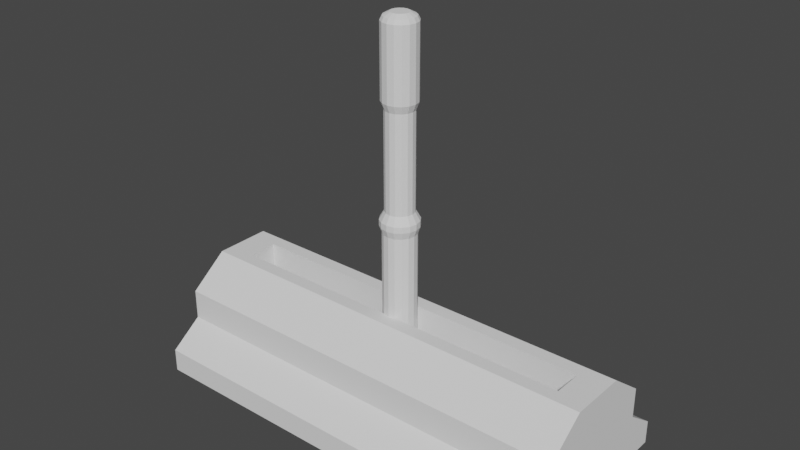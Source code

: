 # Source: Alavanca.blend  (saved by Blender 2.80.75; exported with 4.5.12 LTS)
import bpy
from mathutils import Matrix  # noqa: F401  (used for matrix-valued properties, if any)

bpy.ops.wm.read_factory_settings(use_empty=True)
scene = bpy.context.scene
scene.name = 'Scene'

# ---- collections
col_collection = bpy.data.collections.new('Collection'); scene.collection.children.link(col_collection)

# ---- world
world_world = bpy.data.worlds.new('World'); scene.world = world_world
world_world.use_nodes = True; world_world.node_tree.nodes.clear()
_N = world_world.node_tree.nodes; _L = world_world.node_tree.links
n0 = _N.new('ShaderNodeOutputWorld'); n0.name = 'World Output'; n0.location = (300, 300)
n1 = _N.new('ShaderNodeBackground'); n1.name = 'Background'; n1.location = (10, 300)
n1.inputs[0].default_value = (0.05088, 0.05088, 0.05088, 1.0)
_L.new(n1.outputs[0], n0.inputs[0])
n0.is_active_output = True
world_world.color = (0.05088, 0.05088, 0.05088)
world_world.use_sun_shadow = False
world_world.sun_shadow_jitter_overblur = 0.0

# ---- meshes
me_cube_001 = bpy.data.meshes.new('Cube.001')
me_cube_001.from_pydata([(-1.0, -1.0, -1.0), (-1.0, -1.0, -0.7643), (-1.0, 1.0, -1.0), (-1.0, 1.0, -0.7643), (1.0, -1.0, -1.0), (1.0, -1.0, -0.7643), (1.0, 1.0, -1.0), (1.0, 1.0, -0.7643), (-1.0, -0.6756, -0.5264), (-1.0, 0.6756, -0.5264), (1.0, 0.6756, -0.5264), (1.0, -0.6756, -0.5264), (-1.0, -0.6756, -0.2224), (-1.0, 0.6756, -0.2224), (1.0, 0.6756, -0.2224), (1.0, -0.6756, -0.2224), (-0.8621, -0.1505, 0.07362), (-0.8621, 0.1505, 0.07362), (0.8621, 0.1505, 0.07362), (0.8621, -0.1505, 0.07362), (-1.0, -0.2884, 0.07362), (-1.0, 0.2884, 0.07362), (1.0, 0.2884, 0.07362), (1.0, -0.2884, 0.07362), (-0.8621, -0.1505, -0.3271), (-0.8621, 0.1505, -0.3271), (0.8621, 0.1505, -0.3271), (0.8621, -0.1505, -0.3271)], [], [(0, 1, 3, 2), (2, 3, 7, 6), (6, 7, 5, 4), (4, 5, 1, 0), (2, 6, 4, 0), (7, 3, 9, 10), (9, 8, 12, 13), (5, 7, 10, 11), (3, 1, 8, 9), (1, 5, 11, 8), (12, 15, 23, 20), (8, 11, 15, 12), (10, 9, 13, 14), (11, 10, 14, 15), (16, 19, 27, 24), (14, 13, 21, 22), (15, 14, 22, 23), (13, 12, 20, 21), (16, 17, 21, 20), (17, 18, 22, 21), (18, 19, 23, 22), (19, 16, 20, 23), (26, 25, 24, 27), (18, 17, 25, 26), (19, 18, 26, 27), (17, 16, 24, 25)])
_uv = me_cube_001.uv_layers.new(name='UVMap')
_uv.uv.foreach_set('vector', [0.375, 0.0, 0.625, 0.0, 0.625, 0.25, 0.375, 0.25, 0.375, 0.25, 0.625, 0.25, 0.625, 0.5, 0.375, 0.5, 0.375, 0.5, 0.625, 0.5, 0.625, 0.75, 0.375, 0.75, 0.375, 0.75, 0.625, 0.75, 0.625, 1.0, 0.375, 1.0, 0.125, 0.5, 0.375, 0.5, 0.375, 0.75, 0.125, 0.75, 0.625, 0.5, 0.625, 0.25, 0.625, 0.25, 0.625, 0.5, 0.625, 0.25, 0.625, 0.0, 0.625, 0.0, 0.625, 0.25, 0.625, 0.75, 0.625, 0.5, 0.625, 0.5, 0.625, 0.75, 0.625, 0.25, 0.625, 0.0, 0.625, 0.0, 0.625, 0.25, 0.625, 1.0, 0.625, 0.75, 0.625, 0.75, 0.625, 1.0, 0.625, 1.0, 0.625, 0.75, 0.625, 0.75, 0.625, 1.0, 0.625, 1.0, 0.625, 0.75, 0.625, 0.75, 0.625, 1.0, 0.625, 0.5, 0.625, 0.25, 0.625, 0.25, 0.625, 0.5, 0.625, 0.75, 0.625, 0.5, 0.625, 0.5, 0.625, 0.75, 0.8578, 0.6902, 0.6422, 0.6902, 0.6422, 0.6902, 0.8578, 0.6902, 0.625, 0.5, 0.625, 0.25, 0.625, 0.25, 0.625, 0.5, 0.625, 0.75, 0.625, 0.5, 0.625, 0.5, 0.625, 0.75, 0.625, 0.25, 0.625, 0.0, 0.625, 0.0, 0.625, 0.25, 0.8578, 0.6902, 0.8578, 0.5598, 0.875, 0.5, 0.875, 0.75, 0.8578, 0.5598, 0.6422, 0.5598, 0.625, 0.5, 0.875, 0.5, 0.6422, 0.5598, 0.6422, 0.6902, 0.625, 0.75, 0.625, 0.5, 0.6422, 0.6902, 0.8578, 0.6902, 0.875, 0.75, 0.625, 0.75, 0.6422, 0.5598, 0.8578, 0.5598, 0.8578, 0.6902, 0.6422, 0.6902, 0.6422, 0.5598, 0.8578, 0.5598, 0.8578, 0.5598, 0.6422, 0.5598, 0.6422, 0.6902, 0.6422, 0.5598, 0.6422, 0.5598, 0.6422, 0.6902, 0.8578, 0.5598, 0.8578, 0.6902, 0.8578, 0.6902, 0.8578, 0.5598])
me_cube_001.use_remesh_preserve_volume = False
me_cube_001.use_remesh_preserve_attributes = False
me_cube_001.use_mirror_vertex_groups = False
me_cube_001.update()
me_cylinder = bpy.data.meshes.new('Cylinder')
me_cylinder.from_pydata([(-5.665e-08, 1.0, 4.768e-07), (-5.665e-08, 1.0, 7.165), (0.3827, 0.9239, 4.768e-07), (0.3827, 0.9239, 7.165), (0.7071, 0.7071, 4.768e-07), (0.7071, 0.7071, 7.165), (0.9239, 0.3827, 4.768e-07), (0.9239, 0.3827, 7.165), (1.0, -5.504e-08, 4.768e-07), (1.0, -5.504e-08, 7.165), (0.9239, -0.3827, 4.768e-07), (0.9239, -0.3827, 7.165), (0.7071, -0.7071, 4.768e-07), (0.7071, -0.7071, 7.165), (0.3827, -0.9239, 4.768e-07), (0.3827, -0.9239, 7.165), (9.435e-08, -1.0, 4.768e-07), (9.435e-08, -1.0, 7.165), (-0.3827, -0.9239, 4.768e-07), (-0.3827, -0.9239, 7.165), (-0.7071, -0.7071, 4.768e-07), (-0.7071, -0.7071, 7.165), (-0.9239, -0.3827, 4.768e-07), (-0.9239, -0.3827, 7.165), (-1.0, 5.959e-10, 4.768e-07), (-1.0, 5.959e-10, 7.165), (-0.9239, 0.3827, 4.768e-07), (-0.9239, 0.3827, 7.165), (-0.7071, 0.7071, 4.768e-07), (-0.7071, 0.7071, 7.165), (-0.3827, 0.9239, 4.768e-07), (-0.3827, 0.9239, 7.165), (0.4397, 1.062, 7.525), (-2.011e-07, 1.149, 7.525), (0.8125, 0.8125, 7.525), (1.062, 0.4397, 7.525), (1.149, -6.325e-08, 7.525), (1.062, -0.4397, 7.525), (0.8125, -0.8125, 7.525), (0.4397, -1.062, 7.525), (-2.762e-08, -1.149, 7.525), (-0.4397, -1.062, 7.525), (-0.8125, -0.8125, 7.525), (-1.062, -0.4397, 7.525), (-1.149, 6.847e-10, 7.525), (-1.062, 0.4397, 7.525), (-0.8125, 0.8125, 7.525), (-0.4397, 1.062, 7.525), (0.4397, 1.062, 7.823), (-1.397e-07, 1.149, 7.823), (0.8125, 0.8125, 7.823), (1.062, 0.4397, 7.823), (1.149, -6.325e-08, 7.823), (1.062, -0.4397, 7.823), (0.8125, -0.8125, 7.823), (0.4397, -1.062, 7.823), (3.383e-08, -1.149, 7.823), (-0.4397, -1.062, 7.823), (-0.8125, -0.8125, 7.823), (-1.062, -0.4397, 7.823), (-1.149, 6.847e-10, 7.823), (-1.062, 0.4397, 7.823), (-0.8125, 0.8125, 7.823), (-0.4397, 1.062, 7.823), (0.3308, 0.7985, 8.237), (-1.833e-07, 0.8643, 8.237), (0.6112, 0.6112, 8.237), (0.7985, 0.3308, 8.237), (0.8643, -4.617e-08, 8.237), (0.7985, -0.3308, 8.237), (0.6112, -0.6112, 8.237), (0.3308, -0.7985, 8.237), (-5.282e-08, -0.8643, 8.237), (-0.3308, -0.7985, 8.237), (-0.6112, -0.6112, 8.237), (-0.7985, -0.3308, 8.237), (-0.8643, 1.919e-09, 8.237), (-0.7985, 0.3308, 8.237), (-0.6112, 0.6112, 8.237), (-0.3308, 0.7985, 8.237), (0.3308, 0.7985, 13.08), (5.893e-08, 0.8643, 13.08), (0.6112, 0.6112, 13.08), (0.7985, 0.3308, 13.08), (0.8643, -4.617e-08, 13.08), (0.7985, -0.3308, 13.08), (0.6112, -0.6112, 13.08), (0.3308, -0.7985, 13.08), (1.894e-07, -0.8643, 13.08), (-0.3308, -0.7985, 13.08), (-0.6112, -0.6112, 13.08), (-0.7985, -0.3308, 13.08), (-0.8643, 1.919e-09, 13.08), (-0.7985, 0.3308, 13.08), (-0.6112, 0.6112, 13.08), (-0.3308, 0.7985, 13.08), (0.3966, 0.9574, 13.46), (-7.202e-08, 1.036, 13.46), (0.7328, 0.7328, 13.46), (0.9574, 0.3966, 13.46), (1.036, -5.423e-08, 13.46), (0.9574, -0.3966, 13.46), (0.7328, -0.7328, 13.46), (0.3966, -0.9574, 13.46), (8.446e-08, -1.036, 13.46), (-0.3966, -0.9574, 13.46), (-0.7328, -0.7328, 13.46), (-0.9574, -0.3966, 13.46), (-1.036, 3.428e-09, 13.46), (-0.9574, 0.3966, 13.46), (-0.7328, 0.7328, 13.46), (-0.3966, 0.9574, 13.46), (0.3966, 0.9574, 16.99), (6.976e-07, 1.036, 16.99), (0.7328, 0.7328, 16.99), (0.9574, 0.3966, 16.99), (1.036, -5.423e-08, 16.99), (0.9574, -0.3966, 16.99), (0.7328, -0.7328, 16.99), (0.3966, -0.9574, 16.99), (8.541e-07, -1.036, 16.99), (-0.3966, -0.9574, 16.99), (-0.7328, -0.7328, 16.99), (-0.9574, -0.3966, 16.99), (-1.036, 3.428e-09, 16.99), (-0.9574, 0.3966, 16.99), (-0.7328, 0.7328, 16.99), (-0.3966, 0.9574, 16.99), (0.3506, 0.8464, 17.19), (7.325e-07, 0.9161, 17.19), (0.6478, 0.6478, 17.19), (0.8464, 0.3506, 17.19), (0.9161, -4.86e-08, 17.19), (0.8464, -0.3506, 17.19), (0.6478, -0.6478, 17.19), (0.3506, -0.8464, 17.19), (8.708e-07, -0.9161, 17.19), (-0.3506, -0.8464, 17.19), (-0.6478, -0.6478, 17.19), (-0.8464, -0.3506, 17.19), (-0.9161, 2.373e-09, 17.19), (-0.8464, 0.3506, 17.19), (-0.6478, 0.6478, 17.19), (-0.3506, 0.8464, 17.19), (0.21, 0.507, 17.35), (8.504e-07, 0.5488, 17.35), (0.3881, 0.3881, 17.35), (0.507, 0.21, 17.35), (0.5488, -2.684e-08, 17.35), (0.507, -0.21, 17.35), (0.3881, -0.3881, 17.35), (0.21, -0.507, 17.35), (9.333e-07, -0.5488, 17.35), (-0.21, -0.507, 17.35), (-0.3881, -0.3881, 17.35), (-0.507, -0.21, 17.35), (-0.5488, 3.693e-09, 17.35), (-0.507, 0.21, 17.35), (-0.3881, 0.3881, 17.35), (-0.21, 0.507, 17.35)], [], [(0, 1, 3, 2), (2, 3, 5, 4), (4, 5, 7, 6), (6, 7, 9, 8), (8, 9, 11, 10), (10, 11, 13, 12), (12, 13, 15, 14), (14, 15, 17, 16), (16, 17, 19, 18), (18, 19, 21, 20), (20, 21, 23, 22), (22, 23, 25, 24), (24, 25, 27, 26), (26, 27, 29, 28), (31, 29, 46, 47), (28, 29, 31, 30), (30, 31, 1, 0), (0, 2, 4, 6, 8, 10, 12, 14, 16, 18, 20, 22, 24, 26, 28, 30), (44, 43, 59, 60), (7, 5, 34, 35), (17, 15, 39, 40), (3, 1, 33, 32), (27, 25, 44, 45), (13, 11, 37, 38), (23, 21, 42, 43), (1, 31, 47, 33), (9, 7, 35, 36), (19, 17, 40, 41), (29, 27, 45, 46), (5, 3, 32, 34), (15, 13, 38, 39), (25, 23, 43, 44), (11, 9, 36, 37), (21, 19, 41, 42), (50, 48, 64, 66), (37, 36, 52, 53), (45, 44, 60, 61), (38, 37, 53, 54), (46, 45, 61, 62), (39, 38, 54, 55), (47, 46, 62, 63), (40, 39, 55, 56), (32, 33, 49, 48), (33, 47, 63, 49), (41, 40, 56, 57), (34, 32, 48, 50), (42, 41, 57, 58), (35, 34, 50, 51), (43, 42, 58, 59), (36, 35, 51, 52), (71, 70, 86, 87), (58, 57, 73, 74), (51, 50, 66, 67), (59, 58, 74, 75), (52, 51, 67, 68), (60, 59, 75, 76), (53, 52, 68, 69), (61, 60, 76, 77), (54, 53, 69, 70), (62, 61, 77, 78), (55, 54, 70, 71), (63, 62, 78, 79), (56, 55, 71, 72), (48, 49, 65, 64), (49, 63, 79, 65), (57, 56, 72, 73), (92, 91, 107, 108), (79, 78, 94, 95), (72, 71, 87, 88), (64, 65, 81, 80), (65, 79, 95, 81), (73, 72, 88, 89), (66, 64, 80, 82), (74, 73, 89, 90), (67, 66, 82, 83), (75, 74, 90, 91), (68, 67, 83, 84), (76, 75, 91, 92), (69, 68, 84, 85), (77, 76, 92, 93), (70, 69, 85, 86), (78, 77, 93, 94), (106, 105, 121, 122), (85, 84, 100, 101), (93, 92, 108, 109), (86, 85, 101, 102), (94, 93, 109, 110), (87, 86, 102, 103), (95, 94, 110, 111), (88, 87, 103, 104), (80, 81, 97, 96), (81, 95, 111, 97), (89, 88, 104, 105), (82, 80, 96, 98), (90, 89, 105, 106), (83, 82, 98, 99), (91, 90, 106, 107), (84, 83, 99, 100), (127, 126, 142, 143), (99, 98, 114, 115), (107, 106, 122, 123), (100, 99, 115, 116), (108, 107, 123, 124), (101, 100, 116, 117), (109, 108, 124, 125), (102, 101, 117, 118), (110, 109, 125, 126), (103, 102, 118, 119), (111, 110, 126, 127), (104, 103, 119, 120), (96, 97, 113, 112), (97, 111, 127, 113), (105, 104, 120, 121), (98, 96, 112, 114), (133, 132, 148, 149), (120, 119, 135, 136), (112, 113, 129, 128), (113, 127, 143, 129), (121, 120, 136, 137), (114, 112, 128, 130), (122, 121, 137, 138), (115, 114, 130, 131), (123, 122, 138, 139), (116, 115, 131, 132), (124, 123, 139, 140), (117, 116, 132, 133), (125, 124, 140, 141), (118, 117, 133, 134), (126, 125, 141, 142), (119, 118, 134, 135), (144, 145, 159, 158, 157, 156, 155, 154, 153, 152, 151, 150, 149, 148, 147, 146), (141, 140, 156, 157), (134, 133, 149, 150), (142, 141, 157, 158), (135, 134, 150, 151), (143, 142, 158, 159), (136, 135, 151, 152), (128, 129, 145, 144), (129, 143, 159, 145), (137, 136, 152, 153), (130, 128, 144, 146), (138, 137, 153, 154), (131, 130, 146, 147), (139, 138, 154, 155), (132, 131, 147, 148), (140, 139, 155, 156)])
_uv = me_cylinder.uv_layers.new(name='UVMap')
_uv.uv.foreach_set('vector', [1.0, 0.5, 1.0, 1.0, 0.9375, 1.0, 0.9375, 0.5, 0.9375, 0.5, 0.9375, 1.0, 0.875, 1.0, 0.875, 0.5, 0.875, 0.5, 0.875, 1.0, 0.8125, 1.0, 0.8125, 0.5, 0.8125, 0.5, 0.8125, 1.0, 0.75, 1.0, 0.75, 0.5, 0.75, 0.5, 0.75, 1.0, 0.6875, 1.0, 0.6875, 0.5, 0.6875, 0.5, 0.6875, 1.0, 0.625, 1.0, 0.625, 0.5, 0.625, 0.5, 0.625, 1.0, 0.5625, 1.0, 0.5625, 0.5, 0.5625, 0.5, 0.5625, 1.0, 0.5, 1.0, 0.5, 0.5, 0.5, 0.5, 0.5, 1.0, 0.4375, 1.0, 0.4375, 0.5, 0.4375, 0.5, 0.4375, 1.0, 0.375, 1.0, 0.375, 0.5, 0.375, 0.5, 0.375, 1.0, 0.3125, 1.0, 0.3125, 0.5, 0.3125, 0.5, 0.3125, 1.0, 0.25, 1.0, 0.25, 0.5, 0.25, 0.5, 0.25, 1.0, 0.1875, 1.0, 0.1875, 0.5, 0.1875, 0.5, 0.1875, 1.0, 0.125, 1.0, 0.125, 0.5, 0.0625, 1.0, 0.125, 1.0, 0.125, 1.0, 0.0625, 1.0, 0.125, 0.5, 0.125, 1.0, 0.0625, 1.0, 0.0625, 0.5, 0.0625, 0.5, 0.0625, 1.0, 0.0, 1.0, 0.0, 0.5, 0.75, 0.49, 0.8418, 0.4717, 0.9197, 0.4197, 0.9717, 0.3418, 0.99, 0.25, 0.9717, 0.1582, 0.9197, 0.08029, 0.8418, 0.02827, 0.75, 0.01, 0.6582, 0.02827, 0.5803, 0.08029, 0.5283, 0.1582, 0.51, 0.25, 0.5283, 0.3418, 0.5803, 0.4197, 0.6582, 0.4717, 0.25, 1.0, 0.3125, 1.0, 0.3125, 1.0, 0.25, 1.0, 0.8125, 1.0, 0.875, 1.0, 0.875, 1.0, 0.8125, 1.0, 0.5, 1.0, 0.5625, 1.0, 0.5625, 1.0, 0.5, 1.0, 0.9375, 1.0, 1.0, 1.0, 1.0, 1.0, 0.9375, 1.0, 0.1875, 1.0, 0.25, 1.0, 0.25, 1.0, 0.1875, 1.0, 0.625, 1.0, 0.6875, 1.0, 0.6875, 1.0, 0.625, 1.0, 0.3125, 1.0, 0.375, 1.0, 0.375, 1.0, 0.3125, 1.0, 0.0, 1.0, 0.0625, 1.0, 0.0625, 1.0, 0.0, 1.0, 0.75, 1.0, 0.8125, 1.0, 0.8125, 1.0, 0.75, 1.0, 0.4375, 1.0, 0.5, 1.0, 0.5, 1.0, 0.4375, 1.0, 0.125, 1.0, 0.1875, 1.0, 0.1875, 1.0, 0.125, 1.0, 0.875, 1.0, 0.9375, 1.0, 0.9375, 1.0, 0.875, 1.0, 0.5625, 1.0, 0.625, 1.0, 0.625, 1.0, 0.5625, 1.0, 0.25, 1.0, 0.3125, 1.0, 0.3125, 1.0, 0.25, 1.0, 0.6875, 1.0, 0.75, 1.0, 0.75, 1.0, 0.6875, 1.0, 0.375, 1.0, 0.4375, 1.0, 0.4375, 1.0, 0.375, 1.0, 0.875, 1.0, 0.9375, 1.0, 0.9375, 1.0, 0.875, 1.0, 0.6875, 1.0, 0.75, 1.0, 0.75, 1.0, 0.6875, 1.0, 0.1875, 1.0, 0.25, 1.0, 0.25, 1.0, 0.1875, 1.0, 0.625, 1.0, 0.6875, 1.0, 0.6875, 1.0, 0.625, 1.0, 0.125, 1.0, 0.1875, 1.0, 0.1875, 1.0, 0.125, 1.0, 0.5625, 1.0, 0.625, 1.0, 0.625, 1.0, 0.5625, 1.0, 0.0625, 1.0, 0.125, 1.0, 0.125, 1.0, 0.0625, 1.0, 0.5, 1.0, 0.5625, 1.0, 0.5625, 1.0, 0.5, 1.0, 0.9375, 1.0, 1.0, 1.0, 1.0, 1.0, 0.9375, 1.0, 0.0, 1.0, 0.0625, 1.0, 0.0625, 1.0, 0.0, 1.0, 0.4375, 1.0, 0.5, 1.0, 0.5, 1.0, 0.4375, 1.0, 0.875, 1.0, 0.9375, 1.0, 0.9375, 1.0, 0.875, 1.0, 0.375, 1.0, 0.4375, 1.0, 0.4375, 1.0, 0.375, 1.0, 0.8125, 1.0, 0.875, 1.0, 0.875, 1.0, 0.8125, 1.0, 0.3125, 1.0, 0.375, 1.0, 0.375, 1.0, 0.3125, 1.0, 0.75, 1.0, 0.8125, 1.0, 0.8125, 1.0, 0.75, 1.0, 0.5625, 1.0, 0.625, 1.0, 0.625, 1.0, 0.5625, 1.0, 0.375, 1.0, 0.4375, 1.0, 0.4375, 1.0, 0.375, 1.0, 0.8125, 1.0, 0.875, 1.0, 0.875, 1.0, 0.8125, 1.0, 0.3125, 1.0, 0.375, 1.0, 0.375, 1.0, 0.3125, 1.0, 0.75, 1.0, 0.8125, 1.0, 0.8125, 1.0, 0.75, 1.0, 0.25, 1.0, 0.3125, 1.0, 0.3125, 1.0, 0.25, 1.0, 0.6875, 1.0, 0.75, 1.0, 0.75, 1.0, 0.6875, 1.0, 0.1875, 1.0, 0.25, 1.0, 0.25, 1.0, 0.1875, 1.0, 0.625, 1.0, 0.6875, 1.0, 0.6875, 1.0, 0.625, 1.0, 0.125, 1.0, 0.1875, 1.0, 0.1875, 1.0, 0.125, 1.0, 0.5625, 1.0, 0.625, 1.0, 0.625, 1.0, 0.5625, 1.0, 0.0625, 1.0, 0.125, 1.0, 0.125, 1.0, 0.0625, 1.0, 0.5, 1.0, 0.5625, 1.0, 0.5625, 1.0, 0.5, 1.0, 0.9375, 1.0, 1.0, 1.0, 1.0, 1.0, 0.9375, 1.0, 0.0, 1.0, 0.0625, 1.0, 0.0625, 1.0, 0.0, 1.0, 0.4375, 1.0, 0.5, 1.0, 0.5, 1.0, 0.4375, 1.0, 0.25, 1.0, 0.3125, 1.0, 0.3125, 1.0, 0.25, 1.0, 0.0625, 1.0, 0.125, 1.0, 0.125, 1.0, 0.0625, 1.0, 0.5, 1.0, 0.5625, 1.0, 0.5625, 1.0, 0.5, 1.0, 0.9375, 1.0, 1.0, 1.0, 1.0, 1.0, 0.9375, 1.0, 0.0, 1.0, 0.0625, 1.0, 0.0625, 1.0, 0.0, 1.0, 0.4375, 1.0, 0.5, 1.0, 0.5, 1.0, 0.4375, 1.0, 0.875, 1.0, 0.9375, 1.0, 0.9375, 1.0, 0.875, 1.0, 0.375, 1.0, 0.4375, 1.0, 0.4375, 1.0, 0.375, 1.0, 0.8125, 1.0, 0.875, 1.0, 0.875, 1.0, 0.8125, 1.0, 0.3125, 1.0, 0.375, 1.0, 0.375, 1.0, 0.3125, 1.0, 0.75, 1.0, 0.8125, 1.0, 0.8125, 1.0, 0.75, 1.0, 0.25, 1.0, 0.3125, 1.0, 0.3125, 1.0, 0.25, 1.0, 0.6875, 1.0, 0.75, 1.0, 0.75, 1.0, 0.6875, 1.0, 0.1875, 1.0, 0.25, 1.0, 0.25, 1.0, 0.1875, 1.0, 0.625, 1.0, 0.6875, 1.0, 0.6875, 1.0, 0.625, 1.0, 0.125, 1.0, 0.1875, 1.0, 0.1875, 1.0, 0.125, 1.0, 0.375, 1.0, 0.4375, 1.0, 0.4375, 1.0, 0.375, 1.0, 0.6875, 1.0, 0.75, 1.0, 0.75, 1.0, 0.6875, 1.0, 0.1875, 1.0, 0.25, 1.0, 0.25, 1.0, 0.1875, 1.0, 0.625, 1.0, 0.6875, 1.0, 0.6875, 1.0, 0.625, 1.0, 0.125, 1.0, 0.1875, 1.0, 0.1875, 1.0, 0.125, 1.0, 0.5625, 1.0, 0.625, 1.0, 0.625, 1.0, 0.5625, 1.0, 0.0625, 1.0, 0.125, 1.0, 0.125, 1.0, 0.0625, 1.0, 0.5, 1.0, 0.5625, 1.0, 0.5625, 1.0, 0.5, 1.0, 0.9375, 1.0, 1.0, 1.0, 1.0, 1.0, 0.9375, 1.0, 0.0, 1.0, 0.0625, 1.0, 0.0625, 1.0, 0.0, 1.0, 0.4375, 1.0, 0.5, 1.0, 0.5, 1.0, 0.4375, 1.0, 0.875, 1.0, 0.9375, 1.0, 0.9375, 1.0, 0.875, 1.0, 0.375, 1.0, 0.4375, 1.0, 0.4375, 1.0, 0.375, 1.0, 0.8125, 1.0, 0.875, 1.0, 0.875, 1.0, 0.8125, 1.0, 0.3125, 1.0, 0.375, 1.0, 0.375, 1.0, 0.3125, 1.0, 0.75, 1.0, 0.8125, 1.0, 0.8125, 1.0, 0.75, 1.0, 0.0625, 1.0, 0.125, 1.0, 0.125, 1.0, 0.0625, 1.0, 0.8125, 1.0, 0.875, 1.0, 0.875, 1.0, 0.8125, 1.0, 0.3125, 1.0, 0.375, 1.0, 0.375, 1.0, 0.3125, 1.0, 0.75, 1.0, 0.8125, 1.0, 0.8125, 1.0, 0.75, 1.0, 0.25, 1.0, 0.3125, 1.0, 0.3125, 1.0, 0.25, 1.0, 0.6875, 1.0, 0.75, 1.0, 0.75, 1.0, 0.6875, 1.0, 0.1875, 1.0, 0.25, 1.0, 0.25, 1.0, 0.1875, 1.0, 0.625, 1.0, 0.6875, 1.0, 0.6875, 1.0, 0.625, 1.0, 0.125, 1.0, 0.1875, 1.0, 0.1875, 1.0, 0.125, 1.0, 0.5625, 1.0, 0.625, 1.0, 0.625, 1.0, 0.5625, 1.0, 0.0625, 1.0, 0.125, 1.0, 0.125, 1.0, 0.0625, 1.0, 0.5, 1.0, 0.5625, 1.0, 0.5625, 1.0, 0.5, 1.0, 0.9375, 1.0, 1.0, 1.0, 1.0, 1.0, 0.9375, 1.0, 0.0, 1.0, 0.0625, 1.0, 0.0625, 1.0, 0.0, 1.0, 0.4375, 1.0, 0.5, 1.0, 0.5, 1.0, 0.4375, 1.0, 0.875, 1.0, 0.9375, 1.0, 0.9375, 1.0, 0.875, 1.0, 0.6875, 1.0, 0.75, 1.0, 0.75, 1.0, 0.6875, 1.0, 0.5, 1.0, 0.5625, 1.0, 0.5625, 1.0, 0.5, 1.0, 0.9375, 1.0, 1.0, 1.0, 1.0, 1.0, 0.9375, 1.0, 0.0, 1.0, 0.0625, 1.0, 0.0625, 1.0, 0.0, 1.0, 0.4375, 1.0, 0.5, 1.0, 0.5, 1.0, 0.4375, 1.0, 0.875, 1.0, 0.9375, 1.0, 0.9375, 1.0, 0.875, 1.0, 0.375, 1.0, 0.4375, 1.0, 0.4375, 1.0, 0.375, 1.0, 0.8125, 1.0, 0.875, 1.0, 0.875, 1.0, 0.8125, 1.0, 0.3125, 1.0, 0.375, 1.0, 0.375, 1.0, 0.3125, 1.0, 0.75, 1.0, 0.8125, 1.0, 0.8125, 1.0, 0.75, 1.0, 0.25, 1.0, 0.3125, 1.0, 0.3125, 1.0, 0.25, 1.0, 0.6875, 1.0, 0.75, 1.0, 0.75, 1.0, 0.6875, 1.0, 0.1875, 1.0, 0.25, 1.0, 0.25, 1.0, 0.1875, 1.0, 0.625, 1.0, 0.6875, 1.0, 0.6875, 1.0, 0.625, 1.0, 0.125, 1.0, 0.1875, 1.0, 0.1875, 1.0, 0.125, 1.0, 0.5625, 1.0, 0.625, 1.0, 0.625, 1.0, 0.5625, 1.0, 0.3418, 0.4717, 0.25, 0.49, 0.1582, 0.4717, 0.08029, 0.4197, 0.02827, 0.3418, 0.01, 0.25, 0.02827, 0.1582, 0.08029, 0.08029, 0.1582, 0.02827, 0.25, 0.01, 0.3418, 0.02827, 0.4197, 0.08029, 0.4717, 0.1582, 0.49, 0.25, 0.4717, 0.3418, 0.4197, 0.4197, 0.1875, 1.0, 0.25, 1.0, 0.25, 1.0, 0.1875, 1.0, 0.625, 1.0, 0.6875, 1.0, 0.6875, 1.0, 0.625, 1.0, 0.125, 1.0, 0.1875, 1.0, 0.1875, 1.0, 0.125, 1.0, 0.5625, 1.0, 0.625, 1.0, 0.625, 1.0, 0.5625, 1.0, 0.0625, 1.0, 0.125, 1.0, 0.125, 1.0, 0.0625, 1.0, 0.5, 1.0, 0.5625, 1.0, 0.5625, 1.0, 0.5, 1.0, 0.9375, 1.0, 1.0, 1.0, 1.0, 1.0, 0.9375, 1.0, 0.0, 1.0, 0.0625, 1.0, 0.0625, 1.0, 0.0, 1.0, 0.4375, 1.0, 0.5, 1.0, 0.5, 1.0, 0.4375, 1.0, 0.875, 1.0, 0.9375, 1.0, 0.9375, 1.0, 0.875, 1.0, 0.375, 1.0, 0.4375, 1.0, 0.4375, 1.0, 0.375, 1.0, 0.8125, 1.0, 0.875, 1.0, 0.875, 1.0, 0.8125, 1.0, 0.3125, 1.0, 0.375, 1.0, 0.375, 1.0, 0.3125, 1.0, 0.75, 1.0, 0.8125, 1.0, 0.8125, 1.0, 0.75, 1.0, 0.25, 1.0, 0.3125, 1.0, 0.3125, 1.0, 0.25, 1.0])
me_cylinder.use_remesh_preserve_volume = False
me_cylinder.use_remesh_preserve_attributes = False
me_cylinder.use_mirror_vertex_groups = False
me_cylinder.update()

# ---- objects
ob_cube = bpy.data.objects.new('Cube', me_cube_001)
ob_cylinder = bpy.data.objects.new('Cylinder', me_cylinder)

# ---- transforms, parenting, visibility, modifiers, constraints
ob_cube.location = (0.0, 0.0, 0.0)
ob_cube.scale = (2.117, 1.0, 1.0)
ob_cube.lineart.crease_threshold = 0.0
ob_cylinder.location = (9.313e-09, 1.863e-09, -0.5291)
ob_cylinder.scale = (0.1644, 0.1644, 0.198)
ob_cylinder.lineart.crease_threshold = 0.0

# ---- collection membership
col_collection.objects.link(ob_cube)
col_collection.objects.link(ob_cylinder)

# ---- scene / render settings (as saved in the file)
scene.frame_start = 1; scene.frame_end = 250; scene.frame_set(1)
scene.render.engine = 'BLENDER_EEVEE_NEXT'
scene.cycles.use_denoising = False
scene.cycles.samples = 128
scene.cycles.sampling_pattern = 'TABULATED_SOBOL'
scene.cycles.use_adaptive_sampling = False
scene.cycles.use_light_tree = False
scene.view_settings.view_transform = 'Filmic'
bpy.context.view_layer.update()

# ---- added for rendering (the .blend has no active camera and no usable light): camera, sun
cam_auto = bpy.data.cameras.new('AutoCamera')
cam_auto.lens = 50.0
cam_auto.sensor_width = 36.0
cam_auto.clip_end = 1000.0
ob_auto_camera = bpy.data.objects.new('AutoCamera', cam_auto)
scene.collection.objects.link(ob_auto_camera)
ob_auto_camera.location = (5.6427, -6.77124, 5.46751)
ob_auto_camera.rotation_euler = (1.09748, -7.21219e-08, 0.694738)
scene.camera = ob_auto_camera
light_auto_sun = bpy.data.lights.new('AutoSun', 'SUN')
light_auto_sun.energy = 3.0
light_auto_sun.angle = 0.0523599
ob_auto_sun = bpy.data.objects.new('AutoSun', light_auto_sun)
scene.collection.objects.link(ob_auto_sun)
ob_auto_sun.rotation_euler = (0.872665, 0.174533, 0.523599)
bpy.context.view_layer.update()
